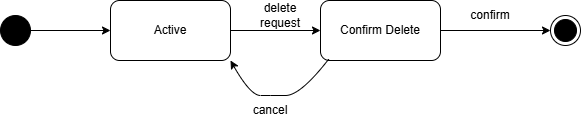

The diagram above was exported from draw.io. Its source (the exported page's mxGraphModel, read from the mxfile embedded in the PNG):
<mxGraphModel dx="1030" dy="562" grid="1" gridSize="10" guides="1" tooltips="1" connect="1" arrows="1" fold="1" page="1" pageScale="1" pageWidth="850" pageHeight="1100" math="0" shadow="0">
  <root>
    <mxCell id="0" />
    <mxCell id="1" parent="0" />
    <mxCell id="xQwJ6pfYpLT5Z7RDZ0A6-3" edge="1" parent="1" source="xQwJ6pfYpLT5Z7RDZ0A6-1" style="edgeStyle=orthogonalEdgeStyle;rounded=0;orthogonalLoop=1;jettySize=auto;html=1;entryX=0;entryY=0.5;entryDx=0;entryDy=0;" target="xQwJ6pfYpLT5Z7RDZ0A6-2">
      <mxGeometry relative="1" as="geometry" />
    </mxCell>
    <mxCell id="xQwJ6pfYpLT5Z7RDZ0A6-1" parent="1" style="ellipse;fillColor=strokeColor;html=1;" value="" vertex="1">
      <mxGeometry height="30" width="30" x="160" y="220" as="geometry" />
    </mxCell>
    <mxCell id="xQwJ6pfYpLT5Z7RDZ0A6-5" edge="1" parent="1" source="xQwJ6pfYpLT5Z7RDZ0A6-2" style="edgeStyle=orthogonalEdgeStyle;rounded=0;orthogonalLoop=1;jettySize=auto;html=1;" target="xQwJ6pfYpLT5Z7RDZ0A6-4">
      <mxGeometry relative="1" as="geometry" />
    </mxCell>
    <mxCell id="xQwJ6pfYpLT5Z7RDZ0A6-2" parent="1" style="rounded=1;whiteSpace=wrap;html=1;fillColor=none;" value="Active" vertex="1">
      <mxGeometry height="60" width="120" x="270" y="205" as="geometry" />
    </mxCell>
    <mxCell id="xQwJ6pfYpLT5Z7RDZ0A6-11" edge="1" parent="1" source="xQwJ6pfYpLT5Z7RDZ0A6-4" style="edgeStyle=orthogonalEdgeStyle;rounded=0;orthogonalLoop=1;jettySize=auto;html=1;" target="xQwJ6pfYpLT5Z7RDZ0A6-10">
      <mxGeometry relative="1" as="geometry" />
    </mxCell>
    <mxCell id="xQwJ6pfYpLT5Z7RDZ0A6-4" parent="1" style="rounded=1;whiteSpace=wrap;html=1;fillColor=none;" value="Confirm Delete" vertex="1">
      <mxGeometry height="60" width="120" x="480" y="205" as="geometry" />
    </mxCell>
    <mxCell id="xQwJ6pfYpLT5Z7RDZ0A6-7" parent="1" style="text;html=1;whiteSpace=wrap;strokeColor=none;fillColor=none;align=center;verticalAlign=middle;rounded=0;" value="delete request" vertex="1">
      <mxGeometry height="30" width="60" x="410" y="205" as="geometry" />
    </mxCell>
    <mxCell id="xQwJ6pfYpLT5Z7RDZ0A6-8" edge="1" parent="1" source="xQwJ6pfYpLT5Z7RDZ0A6-4" style="curved=1;endArrow=classic;html=1;rounded=0;exitX=0.07;exitY=0.973;exitDx=0;exitDy=0;exitPerimeter=0;entryX=1;entryY=1;entryDx=0;entryDy=0;" target="xQwJ6pfYpLT5Z7RDZ0A6-2" value="">
      <mxGeometry height="50" relative="1" width="50" as="geometry">
        <Array as="points">
          <mxPoint x="460" y="300" />
          <mxPoint x="430" y="300" />
          <mxPoint x="410" y="300" />
        </Array>
        <mxPoint x="400" y="320" as="sourcePoint" />
        <mxPoint x="360" y="290" as="targetPoint" />
      </mxGeometry>
    </mxCell>
    <mxCell id="xQwJ6pfYpLT5Z7RDZ0A6-9" parent="1" style="text;html=1;whiteSpace=wrap;strokeColor=none;fillColor=none;align=center;verticalAlign=middle;rounded=0;" value="cancel" vertex="1">
      <mxGeometry height="30" width="60" x="400" y="300" as="geometry" />
    </mxCell>
    <mxCell id="xQwJ6pfYpLT5Z7RDZ0A6-10" parent="1" style="ellipse;html=1;shape=endState;fillColor=strokeColor;" value="" vertex="1">
      <mxGeometry height="30" width="30" x="710" y="220" as="geometry" />
    </mxCell>
    <mxCell id="xQwJ6pfYpLT5Z7RDZ0A6-12" parent="1" style="text;html=1;whiteSpace=wrap;strokeColor=none;fillColor=none;align=center;verticalAlign=middle;rounded=0;" value="confirm" vertex="1">
      <mxGeometry height="30" width="60" x="620" y="205" as="geometry" />
    </mxCell>
  </root>
</mxGraphModel>